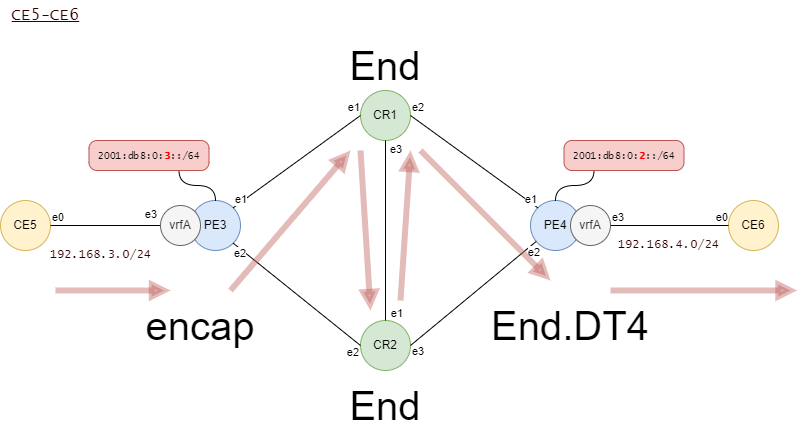

The diagram above was exported from draw.io. Its source (the exported page's mxGraphModel, read from the mxfile embedded in the PNG):
<mxGraphModel dx="1194" dy="974" grid="1" gridSize="10" guides="1" tooltips="1" connect="1" arrows="1" fold="1" page="1" pageScale="1" pageWidth="1169" pageHeight="1654" math="0" shadow="0">
  <root>
    <mxCell id="0" />
    <mxCell id="1" parent="0" />
    <mxCell id="93" value="CR1" style="ellipse;whiteSpace=wrap;html=1;fillColor=#d5e8d4;strokeColor=#82b366;" parent="1" vertex="1">
      <mxGeometry x="390" y="120" width="50" height="50" as="geometry" />
    </mxCell>
    <mxCell id="94" value="CR2" style="ellipse;whiteSpace=wrap;html=1;fillColor=#d5e8d4;strokeColor=#82b366;" parent="1" vertex="1">
      <mxGeometry x="390" y="350" width="50" height="50" as="geometry" />
    </mxCell>
    <mxCell id="95" value="PE3" style="ellipse;whiteSpace=wrap;html=1;fillColor=#dae8fc;strokeColor=#6c8ebf;" parent="1" vertex="1">
      <mxGeometry x="220" y="230" width="50" height="50" as="geometry" />
    </mxCell>
    <mxCell id="96" value="PE4" style="ellipse;whiteSpace=wrap;html=1;fillColor=#dae8fc;strokeColor=#6c8ebf;" parent="1" vertex="1">
      <mxGeometry x="560" y="230" width="50" height="50" as="geometry" />
    </mxCell>
    <mxCell id="97" value="" style="endArrow=none;html=1;exitX=0.5;exitY=1;exitDx=0;exitDy=0;endFill=0;" parent="1" source="93" target="94" edge="1">
      <mxGeometry relative="1" as="geometry">
        <mxPoint x="430" y="340" as="sourcePoint" />
        <mxPoint x="590" y="340" as="targetPoint" />
      </mxGeometry>
    </mxCell>
    <mxCell id="98" value="e3" style="edgeLabel;resizable=0;html=1;align=left;verticalAlign=bottom;" parent="97" connectable="0" vertex="1">
      <mxGeometry x="-1" relative="1" as="geometry">
        <mxPoint x="3" y="17" as="offset" />
      </mxGeometry>
    </mxCell>
    <mxCell id="99" value="e1" style="edgeLabel;resizable=0;html=1;align=right;verticalAlign=bottom;" parent="97" connectable="0" vertex="1">
      <mxGeometry x="1" relative="1" as="geometry">
        <mxPoint x="18" y="1" as="offset" />
      </mxGeometry>
    </mxCell>
    <mxCell id="100" value="" style="endArrow=none;html=1;exitX=1;exitY=0.5;exitDx=0;exitDy=0;endFill=0;entryX=0;entryY=0;entryDx=0;entryDy=0;rounded=1;" parent="1" source="93" target="96" edge="1">
      <mxGeometry relative="1" as="geometry">
        <mxPoint x="424.9999999999998" y="199.9999999999999" as="sourcePoint" />
        <mxPoint x="424.9999999999998" y="269.9999999999999" as="targetPoint" />
      </mxGeometry>
    </mxCell>
    <mxCell id="101" value="e2" style="edgeLabel;resizable=0;html=1;align=left;verticalAlign=bottom;" parent="100" connectable="0" vertex="1">
      <mxGeometry x="-1" relative="1" as="geometry" />
    </mxCell>
    <mxCell id="102" value="e1" style="edgeLabel;resizable=0;html=1;align=right;verticalAlign=bottom;" parent="100" connectable="0" vertex="1">
      <mxGeometry x="1" relative="1" as="geometry" />
    </mxCell>
    <mxCell id="103" value="" style="endArrow=none;html=1;exitX=1;exitY=0.5;exitDx=0;exitDy=0;endFill=0;rounded=1;" parent="1" source="94" target="96" edge="1">
      <mxGeometry relative="1" as="geometry">
        <mxPoint x="449.99999999999864" y="174.9999999999999" as="sourcePoint" />
        <mxPoint x="587.322330470337" y="247.32233047033708" as="targetPoint" />
      </mxGeometry>
    </mxCell>
    <mxCell id="104" value="e3" style="edgeLabel;resizable=0;html=1;align=left;verticalAlign=bottom;" parent="103" connectable="0" vertex="1">
      <mxGeometry x="-1" relative="1" as="geometry">
        <mxPoint y="14" as="offset" />
      </mxGeometry>
    </mxCell>
    <mxCell id="105" value="e2" style="edgeLabel;resizable=0;html=1;align=right;verticalAlign=bottom;" parent="103" connectable="0" vertex="1">
      <mxGeometry x="1" relative="1" as="geometry">
        <mxPoint x="4" y="19" as="offset" />
      </mxGeometry>
    </mxCell>
    <mxCell id="106" value="" style="endArrow=none;html=1;exitX=1;exitY=1;exitDx=0;exitDy=0;endFill=0;entryX=0;entryY=0.5;entryDx=0;entryDy=0;" parent="1" source="95" target="94" edge="1">
      <mxGeometry relative="1" as="geometry">
        <mxPoint x="474.9999999999998" y="199.9999999999999" as="sourcePoint" />
        <mxPoint x="474.9999999999998" y="360" as="targetPoint" />
      </mxGeometry>
    </mxCell>
    <mxCell id="107" value="e2" style="edgeLabel;resizable=0;html=1;align=left;verticalAlign=bottom;" parent="106" connectable="0" vertex="1">
      <mxGeometry x="-1" relative="1" as="geometry">
        <mxPoint x="-1" y="18" as="offset" />
      </mxGeometry>
    </mxCell>
    <mxCell id="108" value="e2" style="edgeLabel;resizable=0;html=1;align=right;verticalAlign=bottom;" parent="106" connectable="0" vertex="1">
      <mxGeometry x="1" relative="1" as="geometry">
        <mxPoint x="-1" y="15" as="offset" />
      </mxGeometry>
    </mxCell>
    <mxCell id="109" value="" style="endArrow=none;html=1;exitX=1;exitY=0;exitDx=0;exitDy=0;endFill=0;entryX=0;entryY=0.5;entryDx=0;entryDy=0;" parent="1" source="95" target="93" edge="1">
      <mxGeometry relative="1" as="geometry">
        <mxPoint x="282.6776695296628" y="272.6776695296628" as="sourcePoint" />
        <mxPoint x="450.00000000000114" y="385" as="targetPoint" />
      </mxGeometry>
    </mxCell>
    <mxCell id="110" value="e1" style="edgeLabel;resizable=0;html=1;align=left;verticalAlign=bottom;" parent="109" connectable="0" vertex="1">
      <mxGeometry x="-1" relative="1" as="geometry" />
    </mxCell>
    <mxCell id="111" value="e1" style="edgeLabel;resizable=0;html=1;align=right;verticalAlign=bottom;" parent="109" connectable="0" vertex="1">
      <mxGeometry x="1" relative="1" as="geometry" />
    </mxCell>
    <mxCell id="112" value="CE6" style="ellipse;whiteSpace=wrap;html=1;fillColor=#fff2cc;strokeColor=#d6b656;" parent="1" vertex="1">
      <mxGeometry x="758" y="230" width="50" height="50" as="geometry" />
    </mxCell>
    <mxCell id="113" value="" style="endArrow=none;html=1;endFill=0;rounded=1;entryX=0;entryY=0.5;entryDx=0;entryDy=0;exitX=1;exitY=0.5;exitDx=0;exitDy=0;" parent="1" source="120" target="112" edge="1">
      <mxGeometry relative="1" as="geometry">
        <mxPoint x="399.99999999999955" y="385" as="sourcePoint" />
        <mxPoint x="573.7128299665521" y="278.109400900364" as="targetPoint" />
      </mxGeometry>
    </mxCell>
    <mxCell id="114" value="e3" style="edgeLabel;resizable=0;html=1;align=left;verticalAlign=bottom;" parent="113" connectable="0" vertex="1">
      <mxGeometry x="-1" relative="1" as="geometry" />
    </mxCell>
    <mxCell id="115" value="e0" style="edgeLabel;resizable=0;html=1;align=right;verticalAlign=bottom;" parent="113" connectable="0" vertex="1">
      <mxGeometry x="1" relative="1" as="geometry" />
    </mxCell>
    <mxCell id="116" value="CE5" style="ellipse;whiteSpace=wrap;html=1;fillColor=#fff2cc;strokeColor=#d6b656;" parent="1" vertex="1">
      <mxGeometry x="30" y="230" width="50" height="50" as="geometry" />
    </mxCell>
    <mxCell id="117" value="" style="endArrow=none;html=1;exitX=1;exitY=0.5;exitDx=0;exitDy=0;endFill=0;entryX=0;entryY=0.5;entryDx=0;entryDy=0;" parent="1" source="116" target="121" edge="1">
      <mxGeometry relative="1" as="geometry">
        <mxPoint x="232.6776695296635" y="282.6776695296634" as="sourcePoint" />
        <mxPoint x="410.00000000000045" y="385" as="targetPoint" />
      </mxGeometry>
    </mxCell>
    <mxCell id="118" value="e0" style="edgeLabel;resizable=0;html=1;align=left;verticalAlign=bottom;" parent="117" connectable="0" vertex="1">
      <mxGeometry x="-1" relative="1" as="geometry" />
    </mxCell>
    <mxCell id="119" value="e3" style="edgeLabel;resizable=0;html=1;align=right;verticalAlign=bottom;" parent="117" connectable="0" vertex="1">
      <mxGeometry x="1" relative="1" as="geometry">
        <mxPoint x="-3" y="-3" as="offset" />
      </mxGeometry>
    </mxCell>
    <mxCell id="120" value="vrfA" style="ellipse;whiteSpace=wrap;html=1;fillColor=#f5f5f5;strokeColor=#666666;fontColor=#333333;" parent="1" vertex="1">
      <mxGeometry x="600" y="235" width="40" height="40" as="geometry" />
    </mxCell>
    <mxCell id="121" value="vrfA" style="ellipse;whiteSpace=wrap;html=1;fillColor=#f5f5f5;strokeColor=#666666;fontColor=#333333;" parent="1" vertex="1">
      <mxGeometry x="190" y="235" width="40" height="40" as="geometry" />
    </mxCell>
    <mxCell id="122" value="192.168.4.0/24" style="text;html=1;align=center;verticalAlign=middle;resizable=0;points=[];autosize=1;strokeColor=none;fillColor=none;fontSize=12;fontFamily=Lucida Console;fontColor=#330000;" parent="1" vertex="1">
      <mxGeometry x="638" y="260" width="120" height="30" as="geometry" />
    </mxCell>
    <mxCell id="123" value="192.168.3.0/24" style="text;html=1;align=center;verticalAlign=middle;resizable=0;points=[];autosize=1;strokeColor=none;fillColor=none;fontSize=12;fontFamily=Lucida Console;fontColor=#330000;" parent="1" vertex="1">
      <mxGeometry x="70" y="270" width="120" height="30" as="geometry" />
    </mxCell>
    <mxCell id="126" value="2001:db8:0:&lt;b&gt;&lt;font color=&quot;#ff0000&quot;&gt;3&lt;/font&gt;&lt;/b&gt;::/64" style="rounded=1;whiteSpace=wrap;html=1;strokeColor=#b85450;strokeWidth=1;fontFamily=Lucida Console;fontSize=10;fillColor=#f8cecc;arcSize=27;" parent="1" vertex="1">
      <mxGeometry x="118.5" y="170" width="120" height="30" as="geometry" />
    </mxCell>
    <mxCell id="127" style="edgeStyle=orthogonalEdgeStyle;curved=1;html=1;fontFamily=Lucida Console;fontSize=10;fontColor=#FF0000;endArrow=none;endFill=0;entryX=0.75;entryY=1;entryDx=0;entryDy=0;" parent="1" source="95" target="126" edge="1">
      <mxGeometry relative="1" as="geometry">
        <mxPoint x="253.5" y="270" as="sourcePoint" />
        <mxPoint x="378.5" y="505" as="targetPoint" />
      </mxGeometry>
    </mxCell>
    <mxCell id="128" value="2001:db8:0:&lt;b&gt;&lt;font color=&quot;#ff0000&quot;&gt;2&lt;/font&gt;&lt;/b&gt;::/64" style="rounded=1;whiteSpace=wrap;html=1;strokeColor=#b85450;strokeWidth=1;fontFamily=Lucida Console;fontSize=10;fillColor=#f8cecc;arcSize=27;" parent="1" vertex="1">
      <mxGeometry x="593.5" y="170" width="120" height="30" as="geometry" />
    </mxCell>
    <mxCell id="129" style="edgeStyle=orthogonalEdgeStyle;curved=1;html=1;fontFamily=Lucida Console;fontSize=10;fontColor=#FF0000;endArrow=none;endFill=0;entryX=0.25;entryY=1;entryDx=0;entryDy=0;" parent="1" source="96" target="128" edge="1">
      <mxGeometry relative="1" as="geometry">
        <mxPoint x="593.5" y="270" as="sourcePoint" />
        <mxPoint x="222.81999999999994" y="370" as="targetPoint" />
      </mxGeometry>
    </mxCell>
    <mxCell id="132" value="&lt;u&gt;CE5-CE6&lt;/u&gt;" style="text;html=1;align=center;verticalAlign=middle;resizable=0;points=[];autosize=1;strokeColor=none;fillColor=none;fontSize=16;fontFamily=Lucida Console;fontColor=#330000;" parent="1" vertex="1">
      <mxGeometry x="30" y="30" width="90" height="30" as="geometry" />
    </mxCell>
    <mxCell id="134" value="" style="endArrow=block;html=1;strokeWidth=6;endFill=1;fillColor=#f8cecc;strokeColor=#b85450;opacity=40;" parent="1" edge="1">
      <mxGeometry width="50" height="50" relative="1" as="geometry">
        <mxPoint x="85" y="320" as="sourcePoint" />
        <mxPoint x="200" y="320" as="targetPoint" />
      </mxGeometry>
    </mxCell>
    <mxCell id="138" value="" style="endArrow=block;html=1;strokeWidth=6;endFill=1;fillColor=#f8cecc;strokeColor=#b85450;opacity=40;" parent="1" edge="1">
      <mxGeometry width="50" height="50" relative="1" as="geometry">
        <mxPoint x="640" y="320" as="sourcePoint" />
        <mxPoint x="826.5" y="320" as="targetPoint" />
      </mxGeometry>
    </mxCell>
    <mxCell id="135" value="" style="endArrow=block;html=1;strokeWidth=6;endFill=1;fillColor=#f8cecc;strokeColor=#b85450;opacity=40;" parent="1" edge="1">
      <mxGeometry width="50" height="50" relative="1" as="geometry">
        <mxPoint x="260" y="320" as="sourcePoint" />
        <mxPoint x="380" y="180" as="targetPoint" />
      </mxGeometry>
    </mxCell>
    <mxCell id="142" value="encap" style="text;html=1;strokeColor=none;fillColor=none;align=center;verticalAlign=middle;whiteSpace=wrap;rounded=0;fontSize=40;opacity=80;" parent="1" vertex="1">
      <mxGeometry x="200" y="340" width="60" height="30" as="geometry" />
    </mxCell>
    <mxCell id="143" value="End.DT4" style="text;html=1;strokeColor=none;fillColor=none;align=center;verticalAlign=middle;whiteSpace=wrap;rounded=0;fontSize=40;opacity=80;" parent="1" vertex="1">
      <mxGeometry x="570" y="340" width="60" height="30" as="geometry" />
    </mxCell>
    <mxCell id="144" value="" style="endArrow=block;html=1;strokeWidth=6;endFill=1;fillColor=#f8cecc;strokeColor=#b85450;opacity=40;" edge="1" parent="1">
      <mxGeometry width="50" height="50" relative="1" as="geometry">
        <mxPoint x="390" y="180" as="sourcePoint" />
        <mxPoint x="400" y="340" as="targetPoint" />
      </mxGeometry>
    </mxCell>
    <mxCell id="145" value="" style="endArrow=block;html=1;strokeWidth=6;endFill=1;fillColor=#f8cecc;strokeColor=#b85450;opacity=40;" edge="1" parent="1">
      <mxGeometry width="50" height="50" relative="1" as="geometry">
        <mxPoint x="430" y="330" as="sourcePoint" />
        <mxPoint x="440" y="180" as="targetPoint" />
      </mxGeometry>
    </mxCell>
    <mxCell id="146" value="" style="endArrow=block;html=1;strokeWidth=6;endFill=1;fillColor=#f8cecc;strokeColor=#b85450;opacity=40;" edge="1" parent="1">
      <mxGeometry width="50" height="50" relative="1" as="geometry">
        <mxPoint x="450" y="180" as="sourcePoint" />
        <mxPoint x="580" y="310" as="targetPoint" />
      </mxGeometry>
    </mxCell>
    <mxCell id="147" value="End" style="text;html=1;strokeColor=none;fillColor=none;align=center;verticalAlign=middle;whiteSpace=wrap;rounded=0;fontSize=40;opacity=80;" vertex="1" parent="1">
      <mxGeometry x="385" y="80" width="60" height="30" as="geometry" />
    </mxCell>
    <mxCell id="148" value="End" style="text;html=1;strokeColor=none;fillColor=none;align=center;verticalAlign=middle;whiteSpace=wrap;rounded=0;fontSize=40;opacity=80;" vertex="1" parent="1">
      <mxGeometry x="385" y="420" width="60" height="30" as="geometry" />
    </mxCell>
  </root>
</mxGraphModel>